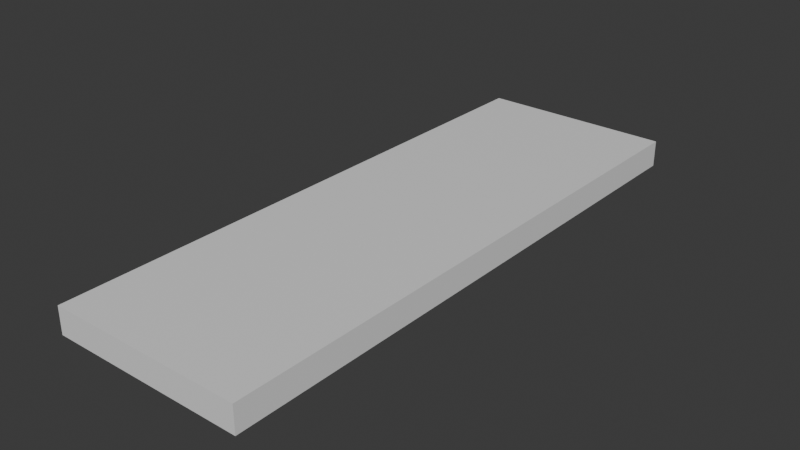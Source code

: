 # Source: whiteboard.blend  (saved by Blender 4.5.91; exported with 4.5.12 LTS)
import bpy
from mathutils import Matrix  # noqa: F401  (used for matrix-valued properties, if any)

bpy.ops.wm.read_factory_settings(use_empty=True)
scene = bpy.context.scene
scene.name = 'Scene'

# ---- collections
col_collection = bpy.data.collections.new('Collection'); scene.collection.children.link(col_collection)

# ---- materials (node trees are filled in below, after node groups)
mat_material = bpy.data.materials.new('Material')
mat_material.alpha_threshold = 0.0
mat_material.roughness = 0.5
mat_material.line_color = (0.0, 0.0, 0.0, 1.0)

# ---- material node trees
mat_material.use_nodes = True; mat_material.node_tree.nodes.clear()
_N = mat_material.node_tree.nodes; _L = mat_material.node_tree.links
n0 = _N.new('ShaderNodeOutputMaterial'); n0.name = 'Material Output'; n0.location = (200, 100)
n1 = _N.new('ShaderNodeBsdfPrincipled'); n1.name = 'Principled BSDF'; n1.location = (-200, 100)
n1.inputs[3].default_value = 1.45
_L.new(n1.outputs[0], n0.inputs[0])
n0.is_active_output = True

# ---- world
world_world = bpy.data.worlds.new('World'); scene.world = world_world
world_world.use_nodes = True; world_world.node_tree.nodes.clear()
_N = world_world.node_tree.nodes; _L = world_world.node_tree.links
n0 = _N.new('ShaderNodeOutputWorld'); n0.name = 'World Output'; n0.location = (200, 100)
n1 = _N.new('ShaderNodeBackground'); n1.name = 'Background'; n1.location = (-200, 100)
n1.inputs[0].default_value = (0.05088, 0.05088, 0.05088, 1.0)
_L.new(n1.outputs[0], n0.inputs[0])
n0.is_active_output = True
world_world.color = (0.05088, 0.05088, 0.05088)
world_world.sun_shadow_jitter_overblur = 0.0

# ---- meshes
me_cube = bpy.data.meshes.new('Cube')
me_cube.from_pydata([(1.0, 1.0, 1.0), (1.0, 1.0, -1.0), (1.0, -1.0, 1.0), (1.0, -1.0, -1.0), (-1.0, 1.0, 1.0), (-1.0, 1.0, -1.0), (-1.0, -1.0, 1.0), (-1.0, -1.0, -1.0)], [], [(0, 4, 6, 2), (3, 2, 6, 7), (7, 6, 4, 5), (5, 1, 3, 7), (1, 0, 2, 3), (5, 4, 0, 1)])
_uv = me_cube.uv_layers.new(name='UVMap')
_uv.uv.foreach_set('vector', [0.625, 0.5, 0.875, 0.5, 0.875, 0.75, 0.625, 0.75, 0.375, 0.75, 0.625, 0.75, 0.625, 1.0, 0.375, 1.0, 0.375, 0.0, 0.625, 0.0, 0.625, 0.25, 0.375, 0.25, 0.125, 0.5, 0.375, 0.5, 0.375, 0.75, 0.125, 0.75, 0.375, 0.5, 0.625, 0.5, 0.625, 0.75, 0.375, 0.75, 0.375, 0.25, 0.625, 0.25, 0.625, 0.5, 0.375, 0.5])
me_cube.materials.append(mat_material)
me_cube.use_mirror_vertex_groups = False
me_cube.update()

# ---- objects
ob_cube = bpy.data.objects.new('Cube', me_cube)

# ---- transforms, parenting, visibility, modifiers, constraints
ob_cube.location = (0.0, 0.0, 0.0)
ob_cube.scale = (1.0, 2.972, -0.1368)
ob_cube.lock_rotations_4d = False
ob_cube.empty_display_type = 'ARROWS'
ob_cube.lineart.crease_threshold = 0.0

# ---- collection membership
col_collection.objects.link(ob_cube)

# ---- scene / render settings (as saved in the file)
scene.frame_start = 1; scene.frame_end = 250; scene.frame_set(1)
scene.render.engine = 'BLENDER_EEVEE_NEXT'
bpy.context.view_layer.update()

# ---- added for rendering (the .blend has no active camera and no usable light): camera, sun
cam_auto = bpy.data.cameras.new('AutoCamera')
cam_auto.lens = 50.0
cam_auto.sensor_width = 36.0
cam_auto.clip_end = 1000.0
ob_auto_camera = bpy.data.objects.new('AutoCamera', cam_auto)
scene.collection.objects.link(ob_auto_camera)
ob_auto_camera.location = (5.80875, -6.9705, 4.647)
ob_auto_camera.rotation_euler = (1.09748, -7.21219e-08, 0.694738)
scene.camera = ob_auto_camera
light_auto_sun = bpy.data.lights.new('AutoSun', 'SUN')
light_auto_sun.energy = 3.0
light_auto_sun.angle = 0.0523599
ob_auto_sun = bpy.data.objects.new('AutoSun', light_auto_sun)
scene.collection.objects.link(ob_auto_sun)
ob_auto_sun.rotation_euler = (0.872665, 0.174533, 0.523599)
bpy.context.view_layer.update()

